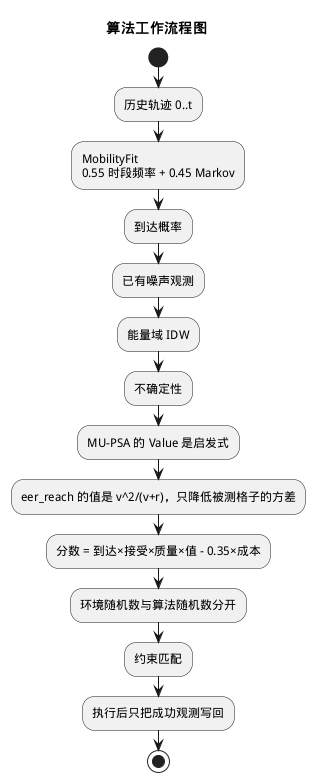

The diagram above was rendered by PlantUML. Its source (embedded in the PNG):
@startuml 15_算法工作流程图
skinparam defaultFontName WenQuanYi Micro Hei
title 算法工作流程图
start
:历史轨迹 0..t;
:MobilityFit\n0.55 时段频率 + 0.45 Markov;
:到达概率;
:已有噪声观测;
:能量域 IDW;
:不确定性;
:MU-PSA 的 Value 是启发式;
:eer_reach 的值是 v^2/(v+r)，只降低被测格子的方差;
:分数 = 到达×接受×质量×值 - 0.35×成本;
:环境随机数与算法随机数分开;
:约束匹配;
:执行后只把成功观测写回;
stop
@enduml